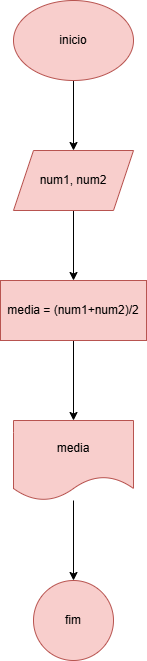

The diagram above was exported from draw.io. Its source (the exported page's mxGraphModel, read from the mxfile embedded in the PNG):
<mxGraphModel dx="1050" dy="557" grid="1" gridSize="10" guides="1" tooltips="1" connect="1" arrows="1" fold="1" page="1" pageScale="1" pageWidth="827" pageHeight="1169" math="0" shadow="0">
  <root>
    <mxCell id="0" />
    <mxCell id="1" parent="0" />
    <mxCell id="iWXUlSlAY54xcy_wVf4d-3" style="edgeStyle=orthogonalEdgeStyle;rounded=0;orthogonalLoop=1;jettySize=auto;html=1;exitX=0.5;exitY=1;exitDx=0;exitDy=0;entryX=0.5;entryY=0;entryDx=0;entryDy=0;" edge="1" parent="1" source="iWXUlSlAY54xcy_wVf4d-1" target="iWXUlSlAY54xcy_wVf4d-2">
      <mxGeometry relative="1" as="geometry" />
    </mxCell>
    <mxCell id="iWXUlSlAY54xcy_wVf4d-1" value="inicio" style="ellipse;whiteSpace=wrap;html=1;fillColor=#f8cecc;strokeColor=#b85450;" vertex="1" parent="1">
      <mxGeometry x="354" y="50" width="120" height="80" as="geometry" />
    </mxCell>
    <mxCell id="iWXUlSlAY54xcy_wVf4d-5" value="" style="edgeStyle=orthogonalEdgeStyle;rounded=0;orthogonalLoop=1;jettySize=auto;html=1;" edge="1" parent="1" source="iWXUlSlAY54xcy_wVf4d-2" target="iWXUlSlAY54xcy_wVf4d-4">
      <mxGeometry relative="1" as="geometry" />
    </mxCell>
    <mxCell id="iWXUlSlAY54xcy_wVf4d-2" value="num1, num2" style="shape=parallelogram;perimeter=parallelogramPerimeter;whiteSpace=wrap;html=1;fixedSize=1;fillColor=#f8cecc;strokeColor=#b85450;" vertex="1" parent="1">
      <mxGeometry x="354" y="200" width="120" height="60" as="geometry" />
    </mxCell>
    <mxCell id="iWXUlSlAY54xcy_wVf4d-7" value="" style="edgeStyle=orthogonalEdgeStyle;rounded=0;orthogonalLoop=1;jettySize=auto;html=1;" edge="1" parent="1" source="iWXUlSlAY54xcy_wVf4d-4" target="iWXUlSlAY54xcy_wVf4d-6">
      <mxGeometry relative="1" as="geometry" />
    </mxCell>
    <mxCell id="iWXUlSlAY54xcy_wVf4d-4" value="media = (num1+num2)/2" style="whiteSpace=wrap;html=1;fillColor=#f8cecc;strokeColor=#b85450;" vertex="1" parent="1">
      <mxGeometry x="341" y="330" width="146" height="60" as="geometry" />
    </mxCell>
    <mxCell id="iWXUlSlAY54xcy_wVf4d-9" value="" style="edgeStyle=orthogonalEdgeStyle;rounded=0;orthogonalLoop=1;jettySize=auto;html=1;" edge="1" parent="1" source="iWXUlSlAY54xcy_wVf4d-6" target="iWXUlSlAY54xcy_wVf4d-8">
      <mxGeometry relative="1" as="geometry" />
    </mxCell>
    <mxCell id="iWXUlSlAY54xcy_wVf4d-6" value="media" style="shape=document;whiteSpace=wrap;html=1;boundedLbl=1;fillColor=#f8cecc;strokeColor=#b85450;" vertex="1" parent="1">
      <mxGeometry x="354" y="470" width="120" height="80" as="geometry" />
    </mxCell>
    <mxCell id="iWXUlSlAY54xcy_wVf4d-8" value="fim" style="ellipse;whiteSpace=wrap;html=1;fillColor=#f8cecc;strokeColor=#b85450;" vertex="1" parent="1">
      <mxGeometry x="374" y="630" width="80" height="80" as="geometry" />
    </mxCell>
  </root>
</mxGraphModel>